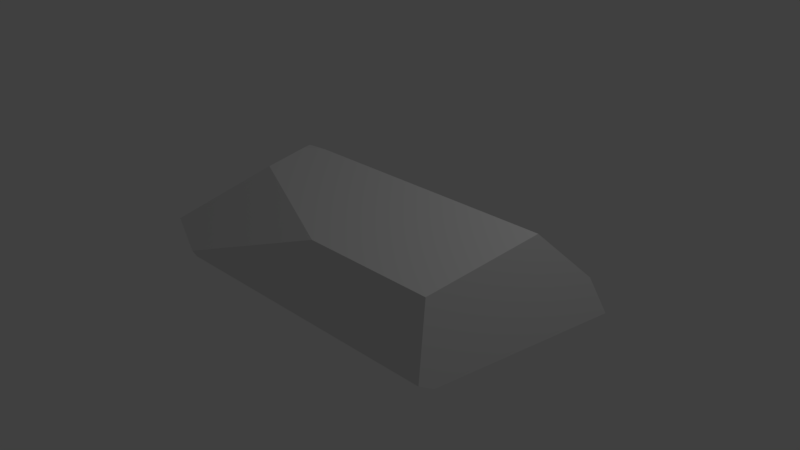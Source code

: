 # Source: asteroid03.blend  (saved by Blender 2.79.0; exported with 4.5.12 LTS)
import bpy
from mathutils import Matrix  # noqa: F401  (used for matrix-valued properties, if any)

bpy.ops.wm.read_factory_settings(use_empty=True)
scene = bpy.context.scene
scene.name = 'Scene'

# ---- collections
col_collection_1 = bpy.data.collections.new('Collection 1'); scene.collection.children.link(col_collection_1)

# ---- materials (node trees are filled in below, after node groups)
mat_material = bpy.data.materials.new('Material')
mat_material.alpha_threshold = 0.0
mat_material.use_transparent_shadow = False
mat_material.roughness = 0.5
mat_material.specular_intensity = 0.2573
mat_material.line_color = (0.0, 0.0, 0.0, 1.0)

# ---- material node trees

# ---- world
world_world = bpy.data.worlds.new('World'); scene.world = world_world
world_world.color = (0.05088, 0.05088, 0.05088)
world_world.use_sun_shadow = False
world_world.sun_shadow_jitter_overblur = 0.0
world_world.cycles.sampling_method = 'MANUAL'

# ---- cameras
cam_camera = bpy.data.cameras.new('Camera')
cam_camera.clip_end = 100.0
cam_camera.lens = 35.0
cam_camera.sensor_width = 32.0
cam_camera.sensor_height = 18.0
cam_camera.ortho_scale = 7.314
cam_camera.dof.focus_distance = 0.0
cam_camera.dof.aperture_fstop = 128.0

# ---- lights
light_lamp = bpy.data.lights.new('Lamp', 'POINT')
light_lamp.transmission_factor = 0.0
light_lamp.cutoff_distance = 30.0
light_lamp.energy = 100.0
light_lamp.shadow_buffer_clip_start = 1.001
light_lamp.shadow_soft_size = 0.1
light_lamp.shadow_maximum_resolution = 0.006
light_lamp.use_absolute_resolution = True

# ---- meshes
me_cube = bpy.data.meshes.new('Cube')
me_cube.from_pydata([(-0.2994, -5.96e-08, 1.744), (-0.7906, -0.006801, -0.4701), (-0.7925, -0.001105, -0.4597), (-0.2929, -5.96e-08, 1.747), (-0.2987, -0.00436, 1.743), (-0.7898, -0.01565, -0.4694), (-0.7904, -0.01705, -0.4641), (-0.7855, -0.01341, -0.488), (-0.3086, 0.03468, 1.733), (-0.2349, 0.0362, 1.77), (-0.4959, -0.08209, -1.162), (-0.4669, -0.1131, -1.168), (-0.04408, -0.0576, -1.378), (0.4174, 0.5012, -0.5361), (-0.4497, -0.4348, -0.3978), (-0.7896, 0.07415, -0.3816), (-0.693, 0.2543, 0.2054), (0.1363, 0.5145, -0.7918), (-0.2162, 0.1927, -1.359), (-0.2904, 0.1594, -1.316), (0.5272, 0.1772, 1.427), (0.4696, -0.2422, -1.028), (0.645, 0.4168, -0.3825), (0.6086, 0.3626, 0.3949), (0.4509, -0.2945, -0.8983), (0.426, -0.2342, 0.7106), (-0.329, -0.1527, 1.48), (-0.6292, -0.3664, -0.04572), (-0.4729, -0.436, -0.3266), (0.02146, -0.2981, 0.914)], [], [(9, 8, 0, 3), (3, 0, 4), (19, 18, 12, 11, 10), (2, 1, 5, 6), (1, 7, 5), (16, 17, 18, 19, 15), (22, 13, 23), (24, 14, 11, 12, 21), (15, 19, 10, 7, 1, 2), (23, 20, 25, 24, 21, 22), (26, 27, 28, 29), (12, 18, 17, 13, 22, 21), (16, 8, 9, 20, 23, 13, 17), (29, 25, 20, 9, 3, 4, 26), (24, 25, 29, 28, 14), (11, 14, 28, 27, 6, 5, 7, 10), (6, 27, 26, 4, 0, 8, 16, 15, 2)])
_uv = me_cube.uv_layers.new(name='UVMap')
_uv.uv.foreach_set('vector', [0.5498, 0.6926, 0.5498, 0.7148, 0.5414, 0.7115, 0.5414, 0.7095, 0.5414, 0.7095, 0.5414, 0.7115, 0.5404, 0.7113, 0.5683, 0.8602, 0.5627, 0.8364, 0.6281, 0.8009, 0.6281, 0.9284, 0.6198, 0.935, 0.6746, 0.5528, 0.6734, 0.5557, 0.6713, 0.5558, 0.6709, 0.5544, 0.6734, 0.5557, 0.6721, 0.5608, 0.6713, 0.5558, 0.3314, 0.3938, 0.1083, 0.1493, 0.1665, 0.0, 0.1848, 0.00995, 0.3314, 0.2426, 0.0, 0.2779, 0.0502, 0.2267, 0.03305, 0.4835, 0.8951, 0.6847, 0.8951, 0.9636, 0.72, 0.8565, 0.7256, 0.7291, 0.8684, 0.6618, 0.6908, 0.5311, 0.72, 0.8009, 0.6637, 0.7541, 0.6721, 0.5608, 0.6734, 0.5557, 0.6746, 0.5528, 0.7407, 0.2751, 0.7964, 0.0, 0.892, 0.1958, 0.892, 0.6276, 0.8778, 0.6618, 0.72, 0.483, 1.0, 0.0, 1.0, 0.3618, 0.9505, 0.4149, 0.892, 0.1048, 0.3937, 1.0, 0.3314, 0.9579, 0.401, 0.7751, 0.4752, 0.7164, 0.5404, 0.6926, 0.5404, 0.9444, 0.3314, 0.3938, 0.2868, 0.8172, 0.2707, 0.8296, 0.08256, 0.7596, 0.03305, 0.4835, 0.0502, 0.2267, 0.1083, 0.1493, 0.4235, 0.4431, 0.5239, 0.3948, 0.5627, 0.6138, 0.373, 0.6926, 0.3577, 0.6837, 0.3561, 0.6824, 0.3436, 0.6021, 0.5627, 0.0, 0.5239, 0.3948, 0.4235, 0.4431, 0.3314, 0.1366, 0.3384, 0.1192, 0.6559, 0.7577, 0.564, 0.5621, 0.5627, 0.5422, 0.5766, 0.4591, 0.6709, 0.5544, 0.6713, 0.5558, 0.6721, 0.5608, 0.6637, 0.7541, 0.6709, 0.5544, 0.5766, 0.4591, 0.5912, 0.07046, 0.6206, 0.0002194, 0.6216, 0.0, 0.6302, 0.001789, 0.72, 0.3788, 0.6908, 0.5311, 0.6746, 0.5528])
me_cube.materials.append(mat_material)
me_cube.use_remesh_preserve_volume = False
me_cube.use_remesh_preserve_attributes = False
me_cube.use_mirror_vertex_groups = False
me_cube.update()

# ---- objects
ob_cube = bpy.data.objects.new('Cube', me_cube)
ob_lamp = bpy.data.objects.new('Lamp', light_lamp)
ob_camera = bpy.data.objects.new('Camera', cam_camera)

# ---- transforms, parenting, visibility, modifiers, constraints
ob_cube.location = (0.0, 0.0, 0.0)
ob_cube.scale = (4.198, 3.258, 0.6362)
ob_cube.lock_rotations_4d = False
ob_cube.empty_display_type = 'ARROWS'
ob_cube.lineart.crease_threshold = 0.0
ob_lamp.location = (4.076, 1.005, 5.904)
ob_lamp.rotation_euler = (0.6503, 0.05522, 1.866)
ob_lamp.lock_rotations_4d = False
ob_lamp.empty_display_type = 'ARROWS'
ob_lamp.color = (0.0, 0.0, 0.0, 0.0)
ob_lamp.lineart.crease_threshold = 0.0
ob_camera.location = (7.481, -6.508, 5.344)
ob_camera.rotation_euler = (1.109, 0.0, 0.8149)
ob_camera.lock_rotations_4d = False
ob_camera.empty_display_type = 'ARROWS'
ob_camera.color = (0.0, 0.0, 0.0, 0.0)
ob_camera.display_type = 'WIRE'
ob_camera.lineart.crease_threshold = 0.0

# ---- collection membership
col_collection_1.objects.link(ob_cube)
col_collection_1.objects.link(ob_lamp)
col_collection_1.objects.link(ob_camera)

# ---- scene / render settings (as saved in the file)
scene.camera = ob_camera
scene.frame_start = 1; scene.frame_end = 250; scene.frame_set(1)
scene.render.engine = 'BLENDER_EEVEE_NEXT'
scene.render.resolution_percentage = 50
scene.render.dither_intensity = 0.0
scene.cycles.use_denoising = False
scene.cycles.samples = 128
scene.cycles.sampling_pattern = 'TABULATED_SOBOL'
scene.cycles.use_adaptive_sampling = False
scene.cycles.use_light_tree = False
scene.cycles.blur_glossy = 0.0
scene.cycles.sample_clamp_indirect = 0.0
scene.view_settings.view_transform = 'Standard'
bpy.context.view_layer.update()
